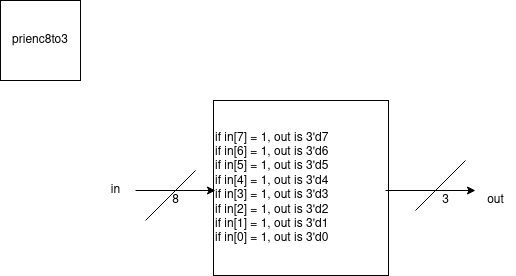

The diagram above was exported from draw.io. Its source (the exported page's mxGraphModel, read from the mxfile embedded in the PNG):
<mxGraphModel dx="1360" dy="795" grid="1" gridSize="10" guides="1" tooltips="1" connect="1" arrows="1" fold="1" page="1" pageScale="1" pageWidth="850" pageHeight="1100" math="0" shadow="0">
  <root>
    <mxCell id="0" />
    <mxCell id="1" parent="0" />
    <mxCell id="RlZYWX1HXNi8NvG_U70_-1" value="prienc8to3" style="whiteSpace=wrap;html=1;aspect=fixed;" parent="1" vertex="1">
      <mxGeometry width="80" height="80" as="geometry" />
    </mxCell>
    <mxCell id="RlZYWX1HXNi8NvG_U70_-2" value="&lt;div&gt;if in[7] = 1, out is 3'd7&lt;/div&gt;&lt;div&gt;if in[6] = 1, out is 3'd6&lt;/div&gt;&lt;div&gt;if in[5] = 1, out is 3'd5&lt;/div&gt;&lt;div&gt;if in[4] = 1, out is 3'd4&lt;/div&gt;&lt;div&gt;if in[3] = 1, out is 3'd3&lt;/div&gt;&lt;div&gt;if in[2] = 1, out is 3'd2&lt;/div&gt;&lt;div&gt;&lt;div&gt;if in[1] = 1, out is 3'd1&lt;/div&gt;&lt;div&gt;if in[0] = 1, out is 3'd0&lt;/div&gt;&lt;/div&gt;" style="whiteSpace=wrap;html=1;aspect=fixed;align=left;" parent="1" vertex="1">
      <mxGeometry x="213" y="100" width="175" height="175" as="geometry" />
    </mxCell>
    <mxCell id="RlZYWX1HXNi8NvG_U70_-3" value="" style="endArrow=classic;html=1;rounded=0;" parent="1" edge="1">
      <mxGeometry width="50" height="50" relative="1" as="geometry">
        <mxPoint x="135" y="190" as="sourcePoint" />
        <mxPoint x="215" y="190" as="targetPoint" />
      </mxGeometry>
    </mxCell>
    <mxCell id="RlZYWX1HXNi8NvG_U70_-4" value="" style="endArrow=classic;html=1;rounded=0;" parent="1" edge="1">
      <mxGeometry width="50" height="50" relative="1" as="geometry">
        <mxPoint x="385" y="190" as="sourcePoint" />
        <mxPoint x="475" y="190" as="targetPoint" />
      </mxGeometry>
    </mxCell>
    <mxCell id="RlZYWX1HXNi8NvG_U70_-5" value="out" style="text;html=1;align=center;verticalAlign=middle;resizable=0;points=[];autosize=1;strokeColor=none;fillColor=none;" parent="1" vertex="1">
      <mxGeometry x="475" y="185" width="40" height="30" as="geometry" />
    </mxCell>
    <mxCell id="RlZYWX1HXNi8NvG_U70_-6" value="in" style="text;html=1;align=center;verticalAlign=middle;resizable=0;points=[];autosize=1;strokeColor=none;fillColor=none;" parent="1" vertex="1">
      <mxGeometry x="100" y="175" width="30" height="30" as="geometry" />
    </mxCell>
    <mxCell id="RlZYWX1HXNi8NvG_U70_-7" value="" style="endArrow=none;html=1;rounded=0;" parent="1" edge="1">
      <mxGeometry width="50" height="50" relative="1" as="geometry">
        <mxPoint x="145" y="220" as="sourcePoint" />
        <mxPoint x="195" y="170" as="targetPoint" />
      </mxGeometry>
    </mxCell>
    <mxCell id="RlZYWX1HXNi8NvG_U70_-8" value="" style="endArrow=none;html=1;rounded=0;" parent="1" edge="1">
      <mxGeometry width="50" height="50" relative="1" as="geometry">
        <mxPoint x="415" y="210" as="sourcePoint" />
        <mxPoint x="465" y="160" as="targetPoint" />
      </mxGeometry>
    </mxCell>
    <mxCell id="RlZYWX1HXNi8NvG_U70_-9" value="3" style="text;html=1;align=center;verticalAlign=middle;resizable=0;points=[];autosize=1;strokeColor=none;fillColor=none;" parent="1" vertex="1">
      <mxGeometry x="430" y="185" width="30" height="30" as="geometry" />
    </mxCell>
    <mxCell id="RlZYWX1HXNi8NvG_U70_-10" value="8" style="text;html=1;align=center;verticalAlign=middle;resizable=0;points=[];autosize=1;strokeColor=none;fillColor=none;" parent="1" vertex="1">
      <mxGeometry x="160" y="185" width="30" height="30" as="geometry" />
    </mxCell>
  </root>
</mxGraphModel>